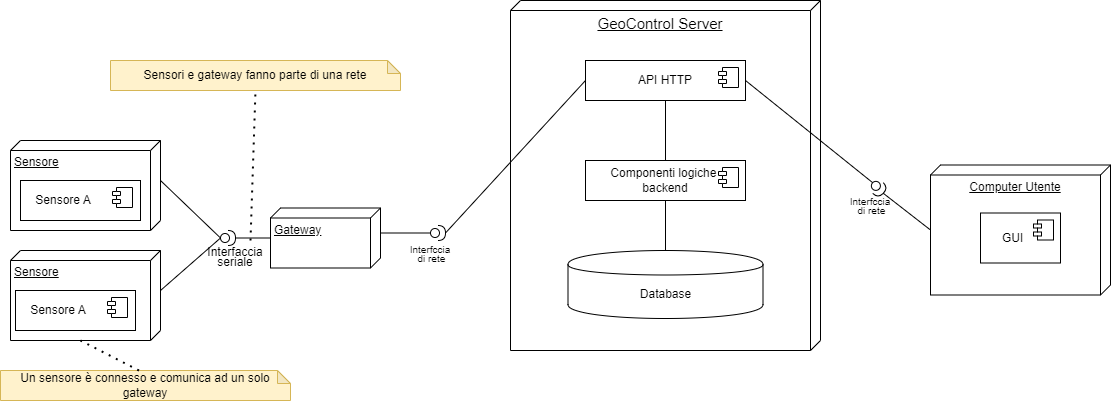

The diagram above was exported from draw.io. Its source (the exported page's mxGraphModel, read from the mxfile embedded in the PNG):
<mxGraphModel dx="1228" dy="711" grid="1" gridSize="10" guides="1" tooltips="1" connect="1" arrows="1" fold="1" page="1" pageScale="1" pageWidth="1169" pageHeight="827" background="#ffffff" math="0" shadow="0">
  <root>
    <mxCell id="0" />
    <mxCell id="1" parent="0" />
    <mxCell id="74gOArEQnFzMG_0qdMsU-1" value="Sensore" style="verticalAlign=top;align=left;spacingTop=8;spacingLeft=2;spacingRight=12;shape=cube;size=10;direction=south;fontStyle=4;html=1;whiteSpace=wrap;" parent="1" vertex="1">
      <mxGeometry x="20" y="310" width="150" height="90" as="geometry" />
    </mxCell>
    <mxCell id="74gOArEQnFzMG_0qdMsU-2" value="&amp;nbsp; &amp;nbsp; Sensore A" style="html=1;dropTarget=0;whiteSpace=wrap;align=left;" parent="1" vertex="1">
      <mxGeometry x="30" y="350" width="120" height="40" as="geometry" />
    </mxCell>
    <mxCell id="74gOArEQnFzMG_0qdMsU-3" value="" style="shape=module;jettyWidth=8;jettyHeight=4;" parent="74gOArEQnFzMG_0qdMsU-2" vertex="1">
      <mxGeometry x="1" width="20" height="20" relative="1" as="geometry">
        <mxPoint x="-28" y="7" as="offset" />
      </mxGeometry>
    </mxCell>
    <mxCell id="74gOArEQnFzMG_0qdMsU-4" value="Sensore" style="verticalAlign=top;align=left;spacingTop=8;spacingLeft=2;spacingRight=12;shape=cube;size=10;direction=south;fontStyle=4;html=1;whiteSpace=wrap;" parent="1" vertex="1">
      <mxGeometry x="20" y="420" width="150" height="90" as="geometry" />
    </mxCell>
    <mxCell id="74gOArEQnFzMG_0qdMsU-5" value="&amp;nbsp; &amp;nbsp; Sensore A" style="html=1;dropTarget=0;whiteSpace=wrap;align=left;" parent="1" vertex="1">
      <mxGeometry x="25" y="460" width="120" height="40" as="geometry" />
    </mxCell>
    <mxCell id="74gOArEQnFzMG_0qdMsU-6" value="" style="shape=module;jettyWidth=8;jettyHeight=4;" parent="74gOArEQnFzMG_0qdMsU-5" vertex="1">
      <mxGeometry x="1" width="20" height="20" relative="1" as="geometry">
        <mxPoint x="-28" y="7" as="offset" />
      </mxGeometry>
    </mxCell>
    <mxCell id="74gOArEQnFzMG_0qdMsU-7" value="Gateway" style="verticalAlign=top;align=left;spacingTop=8;spacingLeft=2;spacingRight=12;shape=cube;size=10;direction=south;fontStyle=4;html=1;whiteSpace=wrap;" parent="1" vertex="1">
      <mxGeometry x="280" y="377.5" width="110" height="60" as="geometry" />
    </mxCell>
    <mxCell id="74gOArEQnFzMG_0qdMsU-10" value="" style="ellipse;whiteSpace=wrap;html=1;align=center;aspect=fixed;fillColor=none;strokeColor=none;resizable=0;perimeter=centerPerimeter;rotatable=0;allowArrows=0;points=[];outlineConnect=1;" parent="1" vertex="1">
      <mxGeometry x="245" y="410" width="10" height="10" as="geometry" />
    </mxCell>
    <mxCell id="74gOArEQnFzMG_0qdMsU-13" value="" style="shape=providedRequiredInterface;html=1;verticalLabelPosition=bottom;sketch=0;" parent="1" vertex="1">
      <mxGeometry x="230" y="400" width="15" height="15" as="geometry" />
    </mxCell>
    <mxCell id="74gOArEQnFzMG_0qdMsU-14" value="" style="endArrow=none;html=1;rounded=0;entryX=0;entryY=0.5;entryDx=0;entryDy=0;entryPerimeter=0;exitX=0;exitY=0;exitDx=40;exitDy=0;exitPerimeter=0;" parent="1" source="74gOArEQnFzMG_0qdMsU-4" target="74gOArEQnFzMG_0qdMsU-13" edge="1">
      <mxGeometry width="50" height="50" relative="1" as="geometry">
        <mxPoint x="200" y="500" as="sourcePoint" />
        <mxPoint x="250" y="450" as="targetPoint" />
      </mxGeometry>
    </mxCell>
    <mxCell id="74gOArEQnFzMG_0qdMsU-15" value="" style="endArrow=none;html=1;rounded=0;exitX=0;exitY=0;exitDx=40;exitDy=0;exitPerimeter=0;entryX=0;entryY=0.5;entryDx=0;entryDy=0;entryPerimeter=0;" parent="1" source="74gOArEQnFzMG_0qdMsU-1" target="74gOArEQnFzMG_0qdMsU-13" edge="1">
      <mxGeometry width="50" height="50" relative="1" as="geometry">
        <mxPoint x="175" y="470" as="sourcePoint" />
        <mxPoint x="230" y="410" as="targetPoint" />
      </mxGeometry>
    </mxCell>
    <mxCell id="74gOArEQnFzMG_0qdMsU-16" value="" style="endArrow=none;html=1;rounded=0;entryX=1;entryY=0.5;entryDx=0;entryDy=0;entryPerimeter=0;exitX=0;exitY=0;exitDx=30;exitDy=110;exitPerimeter=0;" parent="1" source="74gOArEQnFzMG_0qdMsU-7" target="74gOArEQnFzMG_0qdMsU-13" edge="1">
      <mxGeometry width="50" height="50" relative="1" as="geometry">
        <mxPoint x="190" y="510" as="sourcePoint" />
        <mxPoint x="240" y="460" as="targetPoint" />
      </mxGeometry>
    </mxCell>
    <mxCell id="74gOArEQnFzMG_0qdMsU-17" value="&lt;div style=&quot;line-height: 80%;&quot;&gt;Interfaccia&lt;div&gt;seriale&lt;/div&gt;&lt;/div&gt;" style="text;html=1;align=center;verticalAlign=middle;whiteSpace=wrap;rounded=0;" parent="1" vertex="1">
      <mxGeometry x="220" y="414" width="50" height="25" as="geometry" />
    </mxCell>
    <mxCell id="74gOArEQnFzMG_0qdMsU-18" value="" style="endArrow=none;dashed=1;html=1;dashPattern=1 3;strokeWidth=2;rounded=0;entryX=0.5;entryY=1;entryDx=0;entryDy=0;entryPerimeter=0;" parent="1" target="74gOArEQnFzMG_0qdMsU-19" edge="1">
      <mxGeometry width="50" height="50" relative="1" as="geometry">
        <mxPoint x="260" y="410" as="sourcePoint" />
        <mxPoint x="260" y="280" as="targetPoint" />
      </mxGeometry>
    </mxCell>
    <mxCell id="74gOArEQnFzMG_0qdMsU-19" value="Sensori e gateway fanno parte di una rete" style="shape=note;whiteSpace=wrap;html=1;backgroundOutline=1;darkOpacity=0.05;size=13;fillColor=#fff2cc;strokeColor=#d6b656;" parent="1" vertex="1">
      <mxGeometry x="120" y="230" width="290" height="30" as="geometry" />
    </mxCell>
    <mxCell id="74gOArEQnFzMG_0qdMsU-22" value="" style="shape=providedRequiredInterface;html=1;verticalLabelPosition=bottom;sketch=0;" parent="1" vertex="1">
      <mxGeometry x="440" y="395" width="15" height="15" as="geometry" />
    </mxCell>
    <mxCell id="74gOArEQnFzMG_0qdMsU-23" value="" style="endArrow=none;html=1;rounded=0;entryX=0;entryY=0.5;entryDx=0;entryDy=0;entryPerimeter=0;exitX=0;exitY=0;exitDx=25;exitDy=0;exitPerimeter=0;" parent="1" source="74gOArEQnFzMG_0qdMsU-7" target="74gOArEQnFzMG_0qdMsU-22" edge="1">
      <mxGeometry width="50" height="50" relative="1" as="geometry">
        <mxPoint x="390" y="480" as="sourcePoint" />
        <mxPoint x="440" y="430" as="targetPoint" />
      </mxGeometry>
    </mxCell>
    <mxCell id="74gOArEQnFzMG_0qdMsU-24" value="&lt;div style=&quot;line-height: 70%;&quot;&gt;&lt;font style=&quot;font-size: 10px; line-height: 70%;&quot;&gt;Interfccia&lt;/font&gt;&lt;div&gt;&lt;font style=&quot;font-size: 10px; line-height: 70%;&quot;&gt;&amp;nbsp;di rete&lt;/font&gt;&lt;/div&gt;&lt;/div&gt;" style="text;html=1;align=center;verticalAlign=middle;whiteSpace=wrap;rounded=0;" parent="1" vertex="1">
      <mxGeometry x="410" y="407.5" width="60" height="30" as="geometry" />
    </mxCell>
    <mxCell id="74gOArEQnFzMG_0qdMsU-26" value="&lt;font style=&quot;font-size: 15px;&quot;&gt;GeoControl Server&lt;/font&gt;" style="verticalAlign=top;align=center;spacingTop=8;spacingLeft=2;spacingRight=12;shape=cube;size=10;direction=south;fontStyle=4;html=1;whiteSpace=wrap;" parent="1" vertex="1">
      <mxGeometry x="520" y="170" width="310" height="350" as="geometry" />
    </mxCell>
    <mxCell id="74gOArEQnFzMG_0qdMsU-25" value="" style="endArrow=none;html=1;rounded=0;exitX=1;exitY=0.5;exitDx=0;exitDy=0;exitPerimeter=0;entryX=0;entryY=0.5;entryDx=0;entryDy=0;" parent="1" source="74gOArEQnFzMG_0qdMsU-22" edge="1" target="YKkYHztRsuwKJZDfu9sH-1">
      <mxGeometry width="50" height="50" relative="1" as="geometry">
        <mxPoint x="480" y="420" as="sourcePoint" />
        <mxPoint x="520" y="403" as="targetPoint" />
      </mxGeometry>
    </mxCell>
    <mxCell id="74gOArEQnFzMG_0qdMsU-27" value="" style="shape=providedRequiredInterface;html=1;verticalLabelPosition=bottom;sketch=0;rotation=45;" parent="1" vertex="1">
      <mxGeometry x="880" y="350" width="15" height="15" as="geometry" />
    </mxCell>
    <mxCell id="74gOArEQnFzMG_0qdMsU-28" value="" style="endArrow=none;html=1;rounded=0;entryX=0;entryY=0.5;entryDx=0;entryDy=0;entryPerimeter=0;exitX=1;exitY=0.5;exitDx=0;exitDy=0;" parent="1" target="74gOArEQnFzMG_0qdMsU-27" edge="1" source="YKkYHztRsuwKJZDfu9sH-1">
      <mxGeometry width="50" height="50" relative="1" as="geometry">
        <mxPoint x="830" y="400" as="sourcePoint" />
        <mxPoint x="810" y="427" as="targetPoint" />
      </mxGeometry>
    </mxCell>
    <mxCell id="74gOArEQnFzMG_0qdMsU-29" value="&lt;div style=&quot;line-height: 70%;&quot;&gt;&lt;font style=&quot;font-size: 10px; line-height: 70%;&quot;&gt;Interfccia&lt;/font&gt;&lt;div&gt;&lt;font style=&quot;font-size: 10px; line-height: 70%;&quot;&gt;&amp;nbsp;di rete&lt;/font&gt;&lt;/div&gt;&lt;/div&gt;" style="text;html=1;align=center;verticalAlign=middle;whiteSpace=wrap;rounded=0;" parent="1" vertex="1">
      <mxGeometry x="850" y="360" width="60" height="30" as="geometry" />
    </mxCell>
    <mxCell id="74gOArEQnFzMG_0qdMsU-31" value="" style="endArrow=none;html=1;rounded=0;exitX=1;exitY=0.5;exitDx=0;exitDy=0;exitPerimeter=0;entryX=0;entryY=0;entryDx=65;entryDy=180;entryPerimeter=0;" parent="1" source="74gOArEQnFzMG_0qdMsU-27" target="74gOArEQnFzMG_0qdMsU-33" edge="1">
      <mxGeometry width="50" height="50" relative="1" as="geometry">
        <mxPoint x="890" y="550" as="sourcePoint" />
        <mxPoint x="903.1999999999998" y="398.0000000000002" as="targetPoint" />
      </mxGeometry>
    </mxCell>
    <mxCell id="74gOArEQnFzMG_0qdMsU-33" value="Computer Utente" style="verticalAlign=top;align=center;spacingTop=8;spacingLeft=2;spacingRight=12;shape=cube;size=10;direction=south;fontStyle=4;html=1;whiteSpace=wrap;" parent="1" vertex="1">
      <mxGeometry x="940" y="334.5" width="180" height="130" as="geometry" />
    </mxCell>
    <mxCell id="74gOArEQnFzMG_0qdMsU-34" value="&amp;nbsp; &amp;nbsp; &amp;nbsp; GUI" style="html=1;dropTarget=0;whiteSpace=wrap;align=left;" parent="1" vertex="1">
      <mxGeometry x="990" y="382.5" width="80" height="50" as="geometry" />
    </mxCell>
    <mxCell id="74gOArEQnFzMG_0qdMsU-35" value="" style="shape=module;jettyWidth=8;jettyHeight=4;" parent="74gOArEQnFzMG_0qdMsU-34" vertex="1">
      <mxGeometry x="1" width="20" height="20" relative="1" as="geometry">
        <mxPoint x="-27" y="7" as="offset" />
      </mxGeometry>
    </mxCell>
    <mxCell id="74gOArEQnFzMG_0qdMsU-36" value="Database" style="shape=cylinder;whiteSpace=wrap;html=1;boundedLbl=1;backgroundOutline=1;" parent="1" vertex="1">
      <mxGeometry x="577.5" y="420" width="195" height="68" as="geometry" />
    </mxCell>
    <mxCell id="74gOArEQnFzMG_0qdMsU-37" value="Un sensore è connesso e comunica ad un solo gateway" style="shape=note;whiteSpace=wrap;html=1;backgroundOutline=1;darkOpacity=0.05;size=13;fillColor=#fff2cc;strokeColor=#d6b656;" parent="1" vertex="1">
      <mxGeometry x="10" y="540" width="290" height="30" as="geometry" />
    </mxCell>
    <mxCell id="74gOArEQnFzMG_0qdMsU-38" value="" style="endArrow=none;dashed=1;html=1;dashPattern=1 3;strokeWidth=2;rounded=0;exitX=0;exitY=0;exitDx=138.5;exitDy=0;exitPerimeter=0;entryX=0;entryY=0;entryDx=90;entryDy=80;entryPerimeter=0;" parent="1" source="74gOArEQnFzMG_0qdMsU-37" target="74gOArEQnFzMG_0qdMsU-4" edge="1">
      <mxGeometry width="50" height="50" relative="1" as="geometry">
        <mxPoint x="190" y="590" as="sourcePoint" />
        <mxPoint x="240" y="540" as="targetPoint" />
      </mxGeometry>
    </mxCell>
    <mxCell id="YKkYHztRsuwKJZDfu9sH-1" value="API HTTP" style="html=1;dropTarget=0;whiteSpace=wrap;" vertex="1" parent="1">
      <mxGeometry x="595" y="230" width="160" height="40" as="geometry" />
    </mxCell>
    <mxCell id="YKkYHztRsuwKJZDfu9sH-2" value="" style="shape=module;jettyWidth=8;jettyHeight=4;" vertex="1" parent="YKkYHztRsuwKJZDfu9sH-1">
      <mxGeometry x="1" width="20" height="20" relative="1" as="geometry">
        <mxPoint x="-27" y="7" as="offset" />
      </mxGeometry>
    </mxCell>
    <mxCell id="YKkYHztRsuwKJZDfu9sH-3" value="Componenti logiche&amp;nbsp;&lt;div&gt;backend&lt;/div&gt;" style="html=1;dropTarget=0;whiteSpace=wrap;" vertex="1" parent="1">
      <mxGeometry x="595" y="330" width="160" height="40" as="geometry" />
    </mxCell>
    <mxCell id="YKkYHztRsuwKJZDfu9sH-4" value="" style="shape=module;jettyWidth=8;jettyHeight=4;" vertex="1" parent="YKkYHztRsuwKJZDfu9sH-3">
      <mxGeometry x="1" width="20" height="20" relative="1" as="geometry">
        <mxPoint x="-27" y="7" as="offset" />
      </mxGeometry>
    </mxCell>
    <mxCell id="YKkYHztRsuwKJZDfu9sH-5" value="" style="endArrow=none;html=1;rounded=0;entryX=0.5;entryY=0;entryDx=0;entryDy=0;exitX=0.5;exitY=1;exitDx=0;exitDy=0;" edge="1" parent="1" source="YKkYHztRsuwKJZDfu9sH-1" target="YKkYHztRsuwKJZDfu9sH-3">
      <mxGeometry width="50" height="50" relative="1" as="geometry">
        <mxPoint x="670" y="310" as="sourcePoint" />
        <mxPoint x="720" y="260" as="targetPoint" />
      </mxGeometry>
    </mxCell>
    <mxCell id="YKkYHztRsuwKJZDfu9sH-7" value="" style="endArrow=none;html=1;rounded=0;entryX=0.5;entryY=0;entryDx=0;entryDy=0;exitX=0.5;exitY=1;exitDx=0;exitDy=0;" edge="1" parent="1" source="YKkYHztRsuwKJZDfu9sH-3" target="74gOArEQnFzMG_0qdMsU-36">
      <mxGeometry width="50" height="50" relative="1" as="geometry">
        <mxPoint x="674.5" y="376.5" as="sourcePoint" />
        <mxPoint x="674.5" y="476.5" as="targetPoint" />
      </mxGeometry>
    </mxCell>
  </root>
</mxGraphModel>